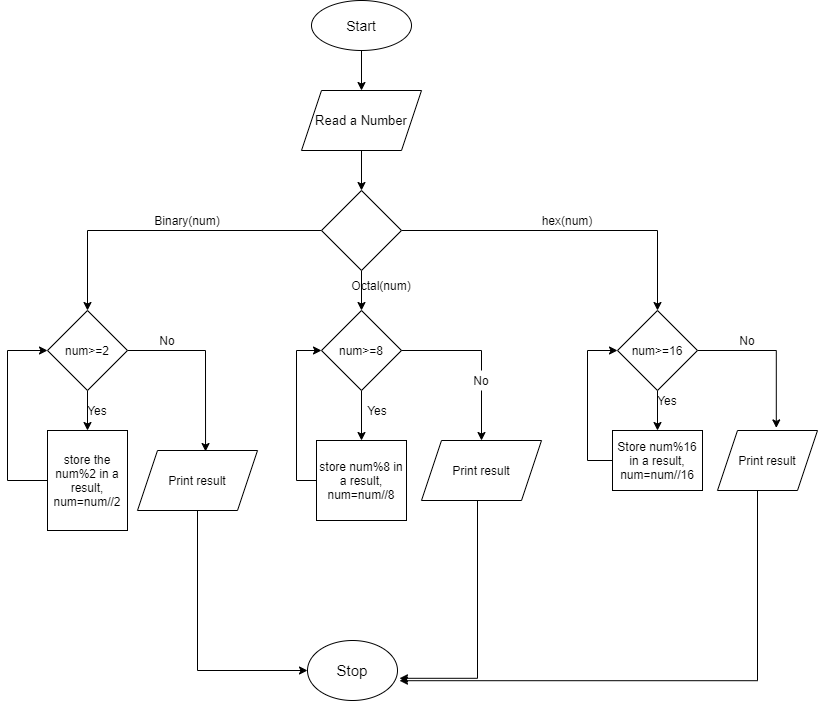

The diagram above was exported from draw.io. Its source (the exported page's mxGraphModel, read from the mxfile embedded in the PNG):
<mxGraphModel dx="1038" dy="579" grid="1" gridSize="10" guides="1" tooltips="1" connect="1" arrows="1" fold="1" page="1" pageScale="1" pageWidth="827" pageHeight="1169" math="0" shadow="0">
  <root>
    <mxCell id="WIyWlLk6GJQsqaUBKTNV-0" />
    <mxCell id="WIyWlLk6GJQsqaUBKTNV-1" parent="WIyWlLk6GJQsqaUBKTNV-0" />
    <mxCell id="8o3giYKOD27ee7ZjE994-3" style="edgeStyle=orthogonalEdgeStyle;rounded=0;orthogonalLoop=1;jettySize=auto;html=1;entryX=0.5;entryY=0;entryDx=0;entryDy=0;" edge="1" parent="WIyWlLk6GJQsqaUBKTNV-1" source="8o3giYKOD27ee7ZjE994-0" target="8o3giYKOD27ee7ZjE994-1">
      <mxGeometry relative="1" as="geometry" />
    </mxCell>
    <mxCell id="8o3giYKOD27ee7ZjE994-0" value="&lt;font style=&quot;font-size: 14px&quot;&gt;Start&lt;/font&gt;" style="ellipse;whiteSpace=wrap;html=1;" vertex="1" parent="WIyWlLk6GJQsqaUBKTNV-1">
      <mxGeometry x="314" y="10" width="100" height="50" as="geometry" />
    </mxCell>
    <mxCell id="8o3giYKOD27ee7ZjE994-5" style="edgeStyle=orthogonalEdgeStyle;rounded=0;orthogonalLoop=1;jettySize=auto;html=1;entryX=0.5;entryY=0;entryDx=0;entryDy=0;" edge="1" parent="WIyWlLk6GJQsqaUBKTNV-1" source="8o3giYKOD27ee7ZjE994-1" target="8o3giYKOD27ee7ZjE994-4">
      <mxGeometry relative="1" as="geometry" />
    </mxCell>
    <mxCell id="8o3giYKOD27ee7ZjE994-1" value="&lt;font style=&quot;font-size: 13px&quot;&gt;Read a Number&lt;/font&gt;" style="shape=parallelogram;perimeter=parallelogramPerimeter;whiteSpace=wrap;html=1;fixedSize=1;" vertex="1" parent="WIyWlLk6GJQsqaUBKTNV-1">
      <mxGeometry x="304" y="100" width="120" height="60" as="geometry" />
    </mxCell>
    <mxCell id="8o3giYKOD27ee7ZjE994-9" style="edgeStyle=orthogonalEdgeStyle;rounded=0;orthogonalLoop=1;jettySize=auto;html=1;entryX=0.5;entryY=0;entryDx=0;entryDy=0;" edge="1" parent="WIyWlLk6GJQsqaUBKTNV-1" source="8o3giYKOD27ee7ZjE994-4" target="8o3giYKOD27ee7ZjE994-6">
      <mxGeometry relative="1" as="geometry" />
    </mxCell>
    <mxCell id="8o3giYKOD27ee7ZjE994-10" style="edgeStyle=orthogonalEdgeStyle;rounded=0;orthogonalLoop=1;jettySize=auto;html=1;entryX=0.5;entryY=0;entryDx=0;entryDy=0;" edge="1" parent="WIyWlLk6GJQsqaUBKTNV-1" source="8o3giYKOD27ee7ZjE994-4" target="8o3giYKOD27ee7ZjE994-7">
      <mxGeometry relative="1" as="geometry" />
    </mxCell>
    <mxCell id="8o3giYKOD27ee7ZjE994-11" style="edgeStyle=orthogonalEdgeStyle;rounded=0;orthogonalLoop=1;jettySize=auto;html=1;entryX=0.5;entryY=0;entryDx=0;entryDy=0;" edge="1" parent="WIyWlLk6GJQsqaUBKTNV-1" source="8o3giYKOD27ee7ZjE994-4" target="8o3giYKOD27ee7ZjE994-8">
      <mxGeometry relative="1" as="geometry" />
    </mxCell>
    <mxCell id="8o3giYKOD27ee7ZjE994-4" value="" style="rhombus;whiteSpace=wrap;html=1;" vertex="1" parent="WIyWlLk6GJQsqaUBKTNV-1">
      <mxGeometry x="324" y="200" width="80" height="80" as="geometry" />
    </mxCell>
    <mxCell id="8o3giYKOD27ee7ZjE994-17" style="edgeStyle=orthogonalEdgeStyle;rounded=0;orthogonalLoop=1;jettySize=auto;html=1;entryX=0.5;entryY=0;entryDx=0;entryDy=0;" edge="1" parent="WIyWlLk6GJQsqaUBKTNV-1" source="8o3giYKOD27ee7ZjE994-6" target="8o3giYKOD27ee7ZjE994-16">
      <mxGeometry relative="1" as="geometry" />
    </mxCell>
    <mxCell id="8o3giYKOD27ee7ZjE994-20" style="edgeStyle=orthogonalEdgeStyle;rounded=0;orthogonalLoop=1;jettySize=auto;html=1;entryX=0.567;entryY=0.017;entryDx=0;entryDy=0;entryPerimeter=0;" edge="1" parent="WIyWlLk6GJQsqaUBKTNV-1" source="8o3giYKOD27ee7ZjE994-6" target="8o3giYKOD27ee7ZjE994-19">
      <mxGeometry relative="1" as="geometry" />
    </mxCell>
    <mxCell id="8o3giYKOD27ee7ZjE994-6" value="num&amp;gt;=2" style="rhombus;whiteSpace=wrap;html=1;" vertex="1" parent="WIyWlLk6GJQsqaUBKTNV-1">
      <mxGeometry x="50" y="320" width="80" height="80" as="geometry" />
    </mxCell>
    <mxCell id="8o3giYKOD27ee7ZjE994-22" style="edgeStyle=orthogonalEdgeStyle;rounded=0;orthogonalLoop=1;jettySize=auto;html=1;entryX=0.5;entryY=0;entryDx=0;entryDy=0;" edge="1" parent="WIyWlLk6GJQsqaUBKTNV-1" source="8o3giYKOD27ee7ZjE994-7" target="8o3giYKOD27ee7ZjE994-21">
      <mxGeometry relative="1" as="geometry" />
    </mxCell>
    <mxCell id="8o3giYKOD27ee7ZjE994-28" style="edgeStyle=orthogonalEdgeStyle;rounded=0;orthogonalLoop=1;jettySize=auto;html=1;entryX=0.5;entryY=0;entryDx=0;entryDy=0;startArrow=none;" edge="1" parent="WIyWlLk6GJQsqaUBKTNV-1" source="8o3giYKOD27ee7ZjE994-29" target="8o3giYKOD27ee7ZjE994-27">
      <mxGeometry relative="1" as="geometry" />
    </mxCell>
    <mxCell id="8o3giYKOD27ee7ZjE994-7" value="num&amp;gt;=8" style="rhombus;whiteSpace=wrap;html=1;" vertex="1" parent="WIyWlLk6GJQsqaUBKTNV-1">
      <mxGeometry x="324" y="320" width="80" height="80" as="geometry" />
    </mxCell>
    <mxCell id="8o3giYKOD27ee7ZjE994-33" style="edgeStyle=orthogonalEdgeStyle;rounded=0;orthogonalLoop=1;jettySize=auto;html=1;entryX=0.5;entryY=0;entryDx=0;entryDy=0;" edge="1" parent="WIyWlLk6GJQsqaUBKTNV-1" source="8o3giYKOD27ee7ZjE994-8" target="8o3giYKOD27ee7ZjE994-26">
      <mxGeometry relative="1" as="geometry" />
    </mxCell>
    <mxCell id="8o3giYKOD27ee7ZjE994-36" style="edgeStyle=orthogonalEdgeStyle;rounded=0;orthogonalLoop=1;jettySize=auto;html=1;entryX=0.588;entryY=-0.043;entryDx=0;entryDy=0;entryPerimeter=0;" edge="1" parent="WIyWlLk6GJQsqaUBKTNV-1" source="8o3giYKOD27ee7ZjE994-8" target="8o3giYKOD27ee7ZjE994-35">
      <mxGeometry relative="1" as="geometry" />
    </mxCell>
    <mxCell id="8o3giYKOD27ee7ZjE994-8" value="num&amp;gt;=16" style="rhombus;whiteSpace=wrap;html=1;" vertex="1" parent="WIyWlLk6GJQsqaUBKTNV-1">
      <mxGeometry x="620" y="320" width="80" height="80" as="geometry" />
    </mxCell>
    <mxCell id="8o3giYKOD27ee7ZjE994-12" value="Binary(num)" style="text;html=1;strokeColor=none;fillColor=none;align=center;verticalAlign=middle;whiteSpace=wrap;rounded=0;" vertex="1" parent="WIyWlLk6GJQsqaUBKTNV-1">
      <mxGeometry x="170" y="220" width="40" height="20" as="geometry" />
    </mxCell>
    <mxCell id="8o3giYKOD27ee7ZjE994-13" value="Octal(num)" style="text;html=1;strokeColor=none;fillColor=none;align=center;verticalAlign=middle;whiteSpace=wrap;rounded=0;" vertex="1" parent="WIyWlLk6GJQsqaUBKTNV-1">
      <mxGeometry x="364" y="280" width="40" height="30" as="geometry" />
    </mxCell>
    <mxCell id="8o3giYKOD27ee7ZjE994-14" value="hex(num)" style="text;html=1;strokeColor=none;fillColor=none;align=center;verticalAlign=middle;whiteSpace=wrap;rounded=0;" vertex="1" parent="WIyWlLk6GJQsqaUBKTNV-1">
      <mxGeometry x="550" y="220" width="40" height="20" as="geometry" />
    </mxCell>
    <mxCell id="8o3giYKOD27ee7ZjE994-18" style="edgeStyle=orthogonalEdgeStyle;rounded=0;orthogonalLoop=1;jettySize=auto;html=1;entryX=0;entryY=0.5;entryDx=0;entryDy=0;" edge="1" parent="WIyWlLk6GJQsqaUBKTNV-1" source="8o3giYKOD27ee7ZjE994-16" target="8o3giYKOD27ee7ZjE994-6">
      <mxGeometry relative="1" as="geometry">
        <Array as="points">
          <mxPoint x="10" y="490" />
          <mxPoint x="10" y="360" />
        </Array>
      </mxGeometry>
    </mxCell>
    <mxCell id="8o3giYKOD27ee7ZjE994-16" value="store the num%2 in a result,&lt;br&gt;num=num//2" style="rounded=0;whiteSpace=wrap;html=1;" vertex="1" parent="WIyWlLk6GJQsqaUBKTNV-1">
      <mxGeometry x="50" y="440" width="80" height="100" as="geometry" />
    </mxCell>
    <mxCell id="8o3giYKOD27ee7ZjE994-40" style="edgeStyle=orthogonalEdgeStyle;rounded=0;orthogonalLoop=1;jettySize=auto;html=1;entryX=0;entryY=0.5;entryDx=0;entryDy=0;" edge="1" parent="WIyWlLk6GJQsqaUBKTNV-1" source="8o3giYKOD27ee7ZjE994-19" target="8o3giYKOD27ee7ZjE994-39">
      <mxGeometry relative="1" as="geometry">
        <Array as="points">
          <mxPoint x="200" y="680" />
        </Array>
      </mxGeometry>
    </mxCell>
    <mxCell id="8o3giYKOD27ee7ZjE994-19" value="Print result" style="shape=parallelogram;perimeter=parallelogramPerimeter;whiteSpace=wrap;html=1;fixedSize=1;" vertex="1" parent="WIyWlLk6GJQsqaUBKTNV-1">
      <mxGeometry x="140" y="460" width="120" height="60" as="geometry" />
    </mxCell>
    <mxCell id="8o3giYKOD27ee7ZjE994-23" style="edgeStyle=orthogonalEdgeStyle;rounded=0;orthogonalLoop=1;jettySize=auto;html=1;entryX=0;entryY=0.5;entryDx=0;entryDy=0;" edge="1" parent="WIyWlLk6GJQsqaUBKTNV-1" source="8o3giYKOD27ee7ZjE994-21" target="8o3giYKOD27ee7ZjE994-7">
      <mxGeometry relative="1" as="geometry">
        <Array as="points">
          <mxPoint x="299" y="490" />
          <mxPoint x="299" y="360" />
        </Array>
      </mxGeometry>
    </mxCell>
    <mxCell id="8o3giYKOD27ee7ZjE994-21" value="store num%8 in a result,&lt;br&gt;num=num//8" style="rounded=0;whiteSpace=wrap;html=1;" vertex="1" parent="WIyWlLk6GJQsqaUBKTNV-1">
      <mxGeometry x="319" y="450" width="90" height="80" as="geometry" />
    </mxCell>
    <mxCell id="8o3giYKOD27ee7ZjE994-24" value="No" style="text;html=1;strokeColor=none;fillColor=none;align=center;verticalAlign=middle;whiteSpace=wrap;rounded=0;" vertex="1" parent="WIyWlLk6GJQsqaUBKTNV-1">
      <mxGeometry x="150" y="340" width="40" height="20" as="geometry" />
    </mxCell>
    <mxCell id="8o3giYKOD27ee7ZjE994-25" value="Yes" style="text;html=1;strokeColor=none;fillColor=none;align=center;verticalAlign=middle;whiteSpace=wrap;rounded=0;" vertex="1" parent="WIyWlLk6GJQsqaUBKTNV-1">
      <mxGeometry x="80" y="410" width="40" height="20" as="geometry" />
    </mxCell>
    <mxCell id="8o3giYKOD27ee7ZjE994-34" style="edgeStyle=orthogonalEdgeStyle;rounded=0;orthogonalLoop=1;jettySize=auto;html=1;entryX=0;entryY=0.5;entryDx=0;entryDy=0;" edge="1" parent="WIyWlLk6GJQsqaUBKTNV-1" source="8o3giYKOD27ee7ZjE994-26" target="8o3giYKOD27ee7ZjE994-8">
      <mxGeometry relative="1" as="geometry">
        <Array as="points">
          <mxPoint x="590" y="470" />
          <mxPoint x="590" y="360" />
        </Array>
      </mxGeometry>
    </mxCell>
    <mxCell id="8o3giYKOD27ee7ZjE994-26" value="Store num%16 in a result,&lt;br&gt;num=num//16" style="rounded=0;whiteSpace=wrap;html=1;" vertex="1" parent="WIyWlLk6GJQsqaUBKTNV-1">
      <mxGeometry x="615" y="440" width="90" height="60" as="geometry" />
    </mxCell>
    <mxCell id="8o3giYKOD27ee7ZjE994-41" style="edgeStyle=orthogonalEdgeStyle;rounded=0;orthogonalLoop=1;jettySize=auto;html=1;entryX=1.022;entryY=0.63;entryDx=0;entryDy=0;entryPerimeter=0;" edge="1" parent="WIyWlLk6GJQsqaUBKTNV-1" source="8o3giYKOD27ee7ZjE994-27" target="8o3giYKOD27ee7ZjE994-39">
      <mxGeometry relative="1" as="geometry">
        <Array as="points">
          <mxPoint x="480" y="688" />
        </Array>
      </mxGeometry>
    </mxCell>
    <mxCell id="8o3giYKOD27ee7ZjE994-27" value="Print result" style="shape=parallelogram;perimeter=parallelogramPerimeter;whiteSpace=wrap;html=1;fixedSize=1;" vertex="1" parent="WIyWlLk6GJQsqaUBKTNV-1">
      <mxGeometry x="424" y="450" width="120" height="60" as="geometry" />
    </mxCell>
    <mxCell id="8o3giYKOD27ee7ZjE994-30" value="Yes" style="text;html=1;strokeColor=none;fillColor=none;align=center;verticalAlign=middle;whiteSpace=wrap;rounded=0;" vertex="1" parent="WIyWlLk6GJQsqaUBKTNV-1">
      <mxGeometry x="360" y="410" width="40" height="20" as="geometry" />
    </mxCell>
    <mxCell id="8o3giYKOD27ee7ZjE994-29" value="No" style="text;html=1;strokeColor=none;fillColor=none;align=center;verticalAlign=middle;whiteSpace=wrap;rounded=0;" vertex="1" parent="WIyWlLk6GJQsqaUBKTNV-1">
      <mxGeometry x="464" y="380" width="40" height="20" as="geometry" />
    </mxCell>
    <mxCell id="8o3giYKOD27ee7ZjE994-31" value="" style="edgeStyle=orthogonalEdgeStyle;rounded=0;orthogonalLoop=1;jettySize=auto;html=1;entryX=0.5;entryY=0;entryDx=0;entryDy=0;endArrow=none;" edge="1" parent="WIyWlLk6GJQsqaUBKTNV-1" source="8o3giYKOD27ee7ZjE994-7" target="8o3giYKOD27ee7ZjE994-29">
      <mxGeometry relative="1" as="geometry">
        <mxPoint x="404" y="360" as="sourcePoint" />
        <mxPoint x="484" y="450" as="targetPoint" />
      </mxGeometry>
    </mxCell>
    <mxCell id="8o3giYKOD27ee7ZjE994-42" style="edgeStyle=orthogonalEdgeStyle;rounded=0;orthogonalLoop=1;jettySize=auto;html=1;entryX=1.022;entryY=0.67;entryDx=0;entryDy=0;entryPerimeter=0;" edge="1" parent="WIyWlLk6GJQsqaUBKTNV-1" source="8o3giYKOD27ee7ZjE994-35" target="8o3giYKOD27ee7ZjE994-39">
      <mxGeometry relative="1" as="geometry">
        <Array as="points">
          <mxPoint x="760" y="690" />
        </Array>
      </mxGeometry>
    </mxCell>
    <mxCell id="8o3giYKOD27ee7ZjE994-35" value="Print result" style="shape=parallelogram;perimeter=parallelogramPerimeter;whiteSpace=wrap;html=1;fixedSize=1;" vertex="1" parent="WIyWlLk6GJQsqaUBKTNV-1">
      <mxGeometry x="720" y="440" width="100" height="60" as="geometry" />
    </mxCell>
    <mxCell id="8o3giYKOD27ee7ZjE994-37" value="Yes" style="text;html=1;strokeColor=none;fillColor=none;align=center;verticalAlign=middle;whiteSpace=wrap;rounded=0;" vertex="1" parent="WIyWlLk6GJQsqaUBKTNV-1">
      <mxGeometry x="650" y="400" width="40" height="20" as="geometry" />
    </mxCell>
    <mxCell id="8o3giYKOD27ee7ZjE994-38" value="No" style="text;html=1;strokeColor=none;fillColor=none;align=center;verticalAlign=middle;whiteSpace=wrap;rounded=0;" vertex="1" parent="WIyWlLk6GJQsqaUBKTNV-1">
      <mxGeometry x="730" y="340" width="40" height="20" as="geometry" />
    </mxCell>
    <mxCell id="8o3giYKOD27ee7ZjE994-39" value="&lt;font style=&quot;font-size: 15px&quot;&gt;Stop&lt;/font&gt;" style="ellipse;whiteSpace=wrap;html=1;" vertex="1" parent="WIyWlLk6GJQsqaUBKTNV-1">
      <mxGeometry x="310" y="650" width="90" height="60" as="geometry" />
    </mxCell>
  </root>
</mxGraphModel>